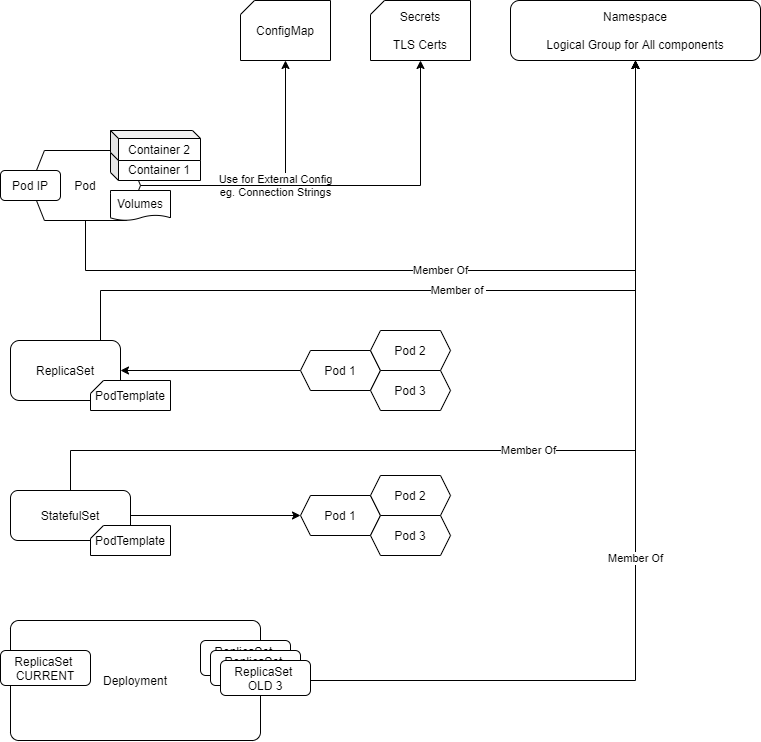

The diagram above was exported from draw.io. Its source (the exported page's mxGraphModel, read from the mxfile embedded in the PNG):
<mxGraphModel dx="1065" dy="506" grid="1" gridSize="10" guides="1" tooltips="1" connect="1" arrows="1" fold="1" page="1" pageScale="1" pageWidth="827" pageHeight="1169" math="0" shadow="0">
  <root>
    <mxCell id="No9GYlrm-HjQX0NGXQcs-0" />
    <mxCell id="No9GYlrm-HjQX0NGXQcs-1" parent="No9GYlrm-HjQX0NGXQcs-0" />
    <mxCell id="No9GYlrm-HjQX0NGXQcs-2" value="ConfigMap" style="shape=card;whiteSpace=wrap;html=1;size=14;" vertex="1" parent="No9GYlrm-HjQX0NGXQcs-1">
      <mxGeometry x="250" y="20" width="90" height="60" as="geometry" />
    </mxCell>
    <mxCell id="No9GYlrm-HjQX0NGXQcs-3" value="Secrets&lt;br&gt;&lt;br&gt;TLS Certs" style="shape=card;whiteSpace=wrap;html=1;size=14;" vertex="1" parent="No9GYlrm-HjQX0NGXQcs-1">
      <mxGeometry x="380" y="20" width="100" height="60" as="geometry" />
    </mxCell>
    <mxCell id="No9GYlrm-HjQX0NGXQcs-4" value="Namespace&lt;br&gt;&lt;br&gt;Logical Group for All components" style="rounded=1;whiteSpace=wrap;html=1;" vertex="1" parent="No9GYlrm-HjQX0NGXQcs-1">
      <mxGeometry x="520" y="20" width="250" height="60" as="geometry" />
    </mxCell>
    <mxCell id="No9GYlrm-HjQX0NGXQcs-13" value="Use for External Config&lt;br&gt;eg. Connection Strings" style="edgeStyle=orthogonalEdgeStyle;rounded=0;orthogonalLoop=1;jettySize=auto;html=1;entryX=0.5;entryY=1;entryDx=0;entryDy=0;entryPerimeter=0;" edge="1" parent="No9GYlrm-HjQX0NGXQcs-1" source="No9GYlrm-HjQX0NGXQcs-5" target="No9GYlrm-HjQX0NGXQcs-2">
      <mxGeometry relative="1" as="geometry" />
    </mxCell>
    <mxCell id="No9GYlrm-HjQX0NGXQcs-14" style="edgeStyle=orthogonalEdgeStyle;rounded=0;orthogonalLoop=1;jettySize=auto;html=1;" edge="1" parent="No9GYlrm-HjQX0NGXQcs-1" source="No9GYlrm-HjQX0NGXQcs-5" target="No9GYlrm-HjQX0NGXQcs-3">
      <mxGeometry relative="1" as="geometry" />
    </mxCell>
    <mxCell id="No9GYlrm-HjQX0NGXQcs-15" value="Member Of" style="edgeStyle=orthogonalEdgeStyle;rounded=0;orthogonalLoop=1;jettySize=auto;html=1;" edge="1" parent="No9GYlrm-HjQX0NGXQcs-1" source="No9GYlrm-HjQX0NGXQcs-5" target="No9GYlrm-HjQX0NGXQcs-4">
      <mxGeometry relative="1" as="geometry">
        <Array as="points">
          <mxPoint x="95" y="290" />
          <mxPoint x="645" y="290" />
        </Array>
      </mxGeometry>
    </mxCell>
    <mxCell id="No9GYlrm-HjQX0NGXQcs-5" value="Pod" style="shape=hexagon;perimeter=hexagonPerimeter2;whiteSpace=wrap;html=1;size=0.1266667683919271;" vertex="1" parent="No9GYlrm-HjQX0NGXQcs-1">
      <mxGeometry x="40" y="170" width="110" height="70" as="geometry" />
    </mxCell>
    <mxCell id="No9GYlrm-HjQX0NGXQcs-8" value="" style="group" vertex="1" connectable="0" parent="No9GYlrm-HjQX0NGXQcs-1">
      <mxGeometry x="120" y="150" width="90" height="50" as="geometry" />
    </mxCell>
    <mxCell id="No9GYlrm-HjQX0NGXQcs-6" value="Container 1" style="shape=cube;whiteSpace=wrap;html=1;boundedLbl=1;backgroundOutline=1;darkOpacity=0.05;darkOpacity2=0.1;size=8;" vertex="1" parent="No9GYlrm-HjQX0NGXQcs-8">
      <mxGeometry y="20" width="90" height="30" as="geometry" />
    </mxCell>
    <mxCell id="No9GYlrm-HjQX0NGXQcs-7" value="Container 2" style="shape=cube;whiteSpace=wrap;html=1;boundedLbl=1;backgroundOutline=1;darkOpacity=0.05;darkOpacity2=0.1;size=8;" vertex="1" parent="No9GYlrm-HjQX0NGXQcs-8">
      <mxGeometry width="90" height="30" as="geometry" />
    </mxCell>
    <mxCell id="No9GYlrm-HjQX0NGXQcs-11" value="Volumes" style="shape=document;whiteSpace=wrap;html=1;boundedLbl=1;size=0.179998779296875;" vertex="1" parent="No9GYlrm-HjQX0NGXQcs-1">
      <mxGeometry x="120" y="210" width="60" height="30" as="geometry" />
    </mxCell>
    <mxCell id="No9GYlrm-HjQX0NGXQcs-12" value="Pod IP" style="rounded=1;whiteSpace=wrap;html=1;" vertex="1" parent="No9GYlrm-HjQX0NGXQcs-1">
      <mxGeometry x="10" y="190" width="60" height="30" as="geometry" />
    </mxCell>
    <mxCell id="No9GYlrm-HjQX0NGXQcs-25" value="Member of&amp;nbsp;" style="edgeStyle=orthogonalEdgeStyle;rounded=0;orthogonalLoop=1;jettySize=auto;html=1;entryX=0.5;entryY=1;entryDx=0;entryDy=0;" edge="1" parent="No9GYlrm-HjQX0NGXQcs-1" source="No9GYlrm-HjQX0NGXQcs-16" target="No9GYlrm-HjQX0NGXQcs-4">
      <mxGeometry relative="1" as="geometry">
        <Array as="points">
          <mxPoint x="110" y="310" />
          <mxPoint x="645" y="310" />
        </Array>
      </mxGeometry>
    </mxCell>
    <mxCell id="No9GYlrm-HjQX0NGXQcs-16" value="ReplicaSet" style="rounded=1;whiteSpace=wrap;html=1;" vertex="1" parent="No9GYlrm-HjQX0NGXQcs-1">
      <mxGeometry x="20" y="360" width="110" height="60" as="geometry" />
    </mxCell>
    <mxCell id="No9GYlrm-HjQX0NGXQcs-17" value="PodTemplate" style="shape=card;whiteSpace=wrap;html=1;size=13;" vertex="1" parent="No9GYlrm-HjQX0NGXQcs-1">
      <mxGeometry x="100" y="400" width="80" height="30" as="geometry" />
    </mxCell>
    <mxCell id="No9GYlrm-HjQX0NGXQcs-24" style="edgeStyle=orthogonalEdgeStyle;rounded=0;orthogonalLoop=1;jettySize=auto;html=1;" edge="1" parent="No9GYlrm-HjQX0NGXQcs-1" source="No9GYlrm-HjQX0NGXQcs-18" target="No9GYlrm-HjQX0NGXQcs-16">
      <mxGeometry relative="1" as="geometry" />
    </mxCell>
    <mxCell id="No9GYlrm-HjQX0NGXQcs-18" value="Pod 1" style="shape=hexagon;perimeter=hexagonPerimeter2;whiteSpace=wrap;html=1;size=0.12499983045789946;" vertex="1" parent="No9GYlrm-HjQX0NGXQcs-1">
      <mxGeometry x="310" y="370" width="80" height="40" as="geometry" />
    </mxCell>
    <mxCell id="No9GYlrm-HjQX0NGXQcs-22" value="Pod 2" style="shape=hexagon;perimeter=hexagonPerimeter2;whiteSpace=wrap;html=1;size=0.12499983045789946;" vertex="1" parent="No9GYlrm-HjQX0NGXQcs-1">
      <mxGeometry x="380" y="350" width="80" height="40" as="geometry" />
    </mxCell>
    <mxCell id="No9GYlrm-HjQX0NGXQcs-23" value="Pod 3" style="shape=hexagon;perimeter=hexagonPerimeter2;whiteSpace=wrap;html=1;size=0.12499983045789946;" vertex="1" parent="No9GYlrm-HjQX0NGXQcs-1">
      <mxGeometry x="380" y="390" width="80" height="40" as="geometry" />
    </mxCell>
    <mxCell id="No9GYlrm-HjQX0NGXQcs-31" style="edgeStyle=orthogonalEdgeStyle;rounded=0;orthogonalLoop=1;jettySize=auto;html=1;" edge="1" parent="No9GYlrm-HjQX0NGXQcs-1" source="No9GYlrm-HjQX0NGXQcs-26" target="No9GYlrm-HjQX0NGXQcs-28">
      <mxGeometry relative="1" as="geometry" />
    </mxCell>
    <mxCell id="No9GYlrm-HjQX0NGXQcs-41" value="Member Of" style="edgeStyle=orthogonalEdgeStyle;rounded=0;orthogonalLoop=1;jettySize=auto;html=1;" edge="1" parent="No9GYlrm-HjQX0NGXQcs-1" source="No9GYlrm-HjQX0NGXQcs-26" target="No9GYlrm-HjQX0NGXQcs-4">
      <mxGeometry relative="1" as="geometry">
        <Array as="points">
          <mxPoint x="80" y="470" />
          <mxPoint x="645" y="470" />
        </Array>
      </mxGeometry>
    </mxCell>
    <mxCell id="No9GYlrm-HjQX0NGXQcs-26" value="StatefulSet" style="rounded=1;whiteSpace=wrap;html=1;" vertex="1" parent="No9GYlrm-HjQX0NGXQcs-1">
      <mxGeometry x="20" y="510" width="120" height="50" as="geometry" />
    </mxCell>
    <mxCell id="No9GYlrm-HjQX0NGXQcs-27" value="PodTemplate" style="shape=card;whiteSpace=wrap;html=1;size=13;" vertex="1" parent="No9GYlrm-HjQX0NGXQcs-1">
      <mxGeometry x="100" y="545" width="80" height="30" as="geometry" />
    </mxCell>
    <mxCell id="No9GYlrm-HjQX0NGXQcs-28" value="Pod 1" style="shape=hexagon;perimeter=hexagonPerimeter2;whiteSpace=wrap;html=1;size=0.12499983045789946;" vertex="1" parent="No9GYlrm-HjQX0NGXQcs-1">
      <mxGeometry x="310" y="515" width="80" height="40" as="geometry" />
    </mxCell>
    <mxCell id="No9GYlrm-HjQX0NGXQcs-29" value="Pod 2" style="shape=hexagon;perimeter=hexagonPerimeter2;whiteSpace=wrap;html=1;size=0.12499983045789946;" vertex="1" parent="No9GYlrm-HjQX0NGXQcs-1">
      <mxGeometry x="380" y="495" width="80" height="40" as="geometry" />
    </mxCell>
    <mxCell id="No9GYlrm-HjQX0NGXQcs-30" value="Pod 3" style="shape=hexagon;perimeter=hexagonPerimeter2;whiteSpace=wrap;html=1;size=0.12499983045789946;" vertex="1" parent="No9GYlrm-HjQX0NGXQcs-1">
      <mxGeometry x="380" y="535" width="80" height="40" as="geometry" />
    </mxCell>
    <mxCell id="No9GYlrm-HjQX0NGXQcs-40" value="Member Of" style="edgeStyle=orthogonalEdgeStyle;rounded=0;orthogonalLoop=1;jettySize=auto;html=1;" edge="1" parent="No9GYlrm-HjQX0NGXQcs-1" source="No9GYlrm-HjQX0NGXQcs-35" target="No9GYlrm-HjQX0NGXQcs-4">
      <mxGeometry relative="1" as="geometry" />
    </mxCell>
    <mxCell id="No9GYlrm-HjQX0NGXQcs-35" value="Deployment" style="rounded=1;whiteSpace=wrap;html=1;arcSize=7;" vertex="1" parent="No9GYlrm-HjQX0NGXQcs-1">
      <mxGeometry x="20" y="640" width="250" height="120" as="geometry" />
    </mxCell>
    <mxCell id="No9GYlrm-HjQX0NGXQcs-36" value="ReplicaSet &lt;br&gt;OLD 1" style="rounded=1;whiteSpace=wrap;html=1;" vertex="1" parent="No9GYlrm-HjQX0NGXQcs-1">
      <mxGeometry x="210" y="660" width="90" height="35" as="geometry" />
    </mxCell>
    <mxCell id="No9GYlrm-HjQX0NGXQcs-37" value="ReplicaSet &lt;br&gt;OLD 2" style="rounded=1;whiteSpace=wrap;html=1;" vertex="1" parent="No9GYlrm-HjQX0NGXQcs-1">
      <mxGeometry x="220" y="670" width="90" height="35" as="geometry" />
    </mxCell>
    <mxCell id="No9GYlrm-HjQX0NGXQcs-38" value="ReplicaSet &lt;br&gt;OLD 3" style="rounded=1;whiteSpace=wrap;html=1;" vertex="1" parent="No9GYlrm-HjQX0NGXQcs-1">
      <mxGeometry x="230" y="680" width="90" height="35" as="geometry" />
    </mxCell>
    <mxCell id="No9GYlrm-HjQX0NGXQcs-39" value="ReplicaSet &lt;br&gt;CURRENT" style="rounded=1;whiteSpace=wrap;html=1;" vertex="1" parent="No9GYlrm-HjQX0NGXQcs-1">
      <mxGeometry x="10" y="670" width="90" height="35" as="geometry" />
    </mxCell>
  </root>
</mxGraphModel>